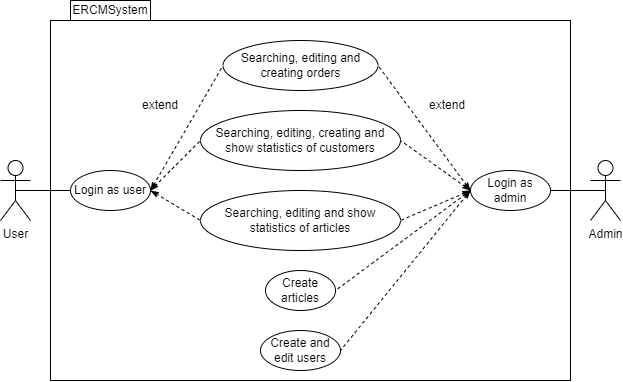

The diagram above was exported from draw.io. Its source (the exported page's mxGraphModel, read from the mxfile embedded in the PNG):
<mxGraphModel dx="981" dy="548" grid="1" gridSize="10" guides="1" tooltips="1" connect="1" arrows="1" fold="1" page="1" pageScale="1" pageWidth="827" pageHeight="1169" math="0" shadow="0">
  <root>
    <mxCell id="0" />
    <mxCell id="1" parent="0" />
    <mxCell id="BpyioPl_t23Bp6yVsNs1-25" value="" style="rounded=0;whiteSpace=wrap;html=1;" parent="1" vertex="1">
      <mxGeometry x="400" y="80" width="520" height="360" as="geometry" />
    </mxCell>
    <mxCell id="BpyioPl_t23Bp6yVsNs1-3" value="User" style="shape=umlActor;verticalLabelPosition=bottom;verticalAlign=top;html=1;outlineConnect=0;" parent="1" vertex="1">
      <mxGeometry x="350" y="220" width="30" height="60" as="geometry" />
    </mxCell>
    <mxCell id="BpyioPl_t23Bp6yVsNs1-4" value="Login as user" style="ellipse;whiteSpace=wrap;html=1;" parent="1" vertex="1">
      <mxGeometry x="420" y="230" width="80" height="40" as="geometry" />
    </mxCell>
    <mxCell id="BpyioPl_t23Bp6yVsNs1-5" value="ERCMSystem" style="rounded=0;whiteSpace=wrap;html=1;" parent="1" vertex="1">
      <mxGeometry x="420" y="60" width="80" height="20" as="geometry" />
    </mxCell>
    <mxCell id="BpyioPl_t23Bp6yVsNs1-8" value="Searching, editing and show statistics of articles" style="ellipse;whiteSpace=wrap;html=1;" parent="1" vertex="1">
      <mxGeometry x="550" y="250" width="200" height="60" as="geometry" />
    </mxCell>
    <mxCell id="BpyioPl_t23Bp6yVsNs1-9" value="Searching, editing, creating and show statistics of customers" style="ellipse;whiteSpace=wrap;html=1;" parent="1" vertex="1">
      <mxGeometry x="550" y="170" width="200" height="60" as="geometry" />
    </mxCell>
    <mxCell id="BpyioPl_t23Bp6yVsNs1-10" value="Searching, editing and creating orders" style="ellipse;whiteSpace=wrap;html=1;" parent="1" vertex="1">
      <mxGeometry x="572.5" y="100" width="155" height="50" as="geometry" />
    </mxCell>
    <mxCell id="BpyioPl_t23Bp6yVsNs1-11" value="Create and edit users" style="ellipse;whiteSpace=wrap;html=1;" parent="1" vertex="1">
      <mxGeometry x="610" y="390" width="80" height="40" as="geometry" />
    </mxCell>
    <mxCell id="BpyioPl_t23Bp6yVsNs1-12" value="Admin" style="shape=umlActor;verticalLabelPosition=bottom;verticalAlign=top;html=1;outlineConnect=0;" parent="1" vertex="1">
      <mxGeometry x="940" y="220" width="30" height="60" as="geometry" />
    </mxCell>
    <mxCell id="BpyioPl_t23Bp6yVsNs1-13" value="Create articles" style="ellipse;whiteSpace=wrap;html=1;" parent="1" vertex="1">
      <mxGeometry x="615" y="330" width="70" height="40" as="geometry" />
    </mxCell>
    <mxCell id="BpyioPl_t23Bp6yVsNs1-14" value="Login as admin" style="ellipse;whiteSpace=wrap;html=1;" parent="1" vertex="1">
      <mxGeometry x="820" y="230" width="80" height="40" as="geometry" />
    </mxCell>
    <mxCell id="BpyioPl_t23Bp6yVsNs1-15" value="" style="endArrow=none;html=1;rounded=0;exitX=0;exitY=0.5;exitDx=0;exitDy=0;entryX=1;entryY=0.5;entryDx=0;entryDy=0;dashed=1;startArrow=classicThin;startFill=1;endFill=0;" parent="1" source="BpyioPl_t23Bp6yVsNs1-14" target="BpyioPl_t23Bp6yVsNs1-11" edge="1">
      <mxGeometry width="50" height="50" relative="1" as="geometry">
        <mxPoint x="450" y="320" as="sourcePoint" />
        <mxPoint x="500" y="270" as="targetPoint" />
      </mxGeometry>
    </mxCell>
    <mxCell id="BpyioPl_t23Bp6yVsNs1-16" value="" style="endArrow=none;html=1;rounded=0;entryX=1;entryY=0.5;entryDx=0;entryDy=0;exitX=0;exitY=0.5;exitDx=0;exitDy=0;dashed=1;endFill=0;startArrow=classicThin;startFill=1;" parent="1" source="BpyioPl_t23Bp6yVsNs1-14" target="BpyioPl_t23Bp6yVsNs1-13" edge="1">
      <mxGeometry width="50" height="50" relative="1" as="geometry">
        <mxPoint x="400" y="350" as="sourcePoint" />
        <mxPoint x="500" y="270" as="targetPoint" />
      </mxGeometry>
    </mxCell>
    <mxCell id="BpyioPl_t23Bp6yVsNs1-17" value="" style="endArrow=none;html=1;rounded=0;exitX=0;exitY=0.5;exitDx=0;exitDy=0;entryX=1;entryY=0.5;entryDx=0;entryDy=0;dashed=1;endFill=0;startArrow=classicThin;startFill=1;" parent="1" source="BpyioPl_t23Bp6yVsNs1-14" target="BpyioPl_t23Bp6yVsNs1-8" edge="1">
      <mxGeometry width="50" height="50" relative="1" as="geometry">
        <mxPoint x="450" y="320" as="sourcePoint" />
        <mxPoint x="500" y="270" as="targetPoint" />
      </mxGeometry>
    </mxCell>
    <mxCell id="BpyioPl_t23Bp6yVsNs1-18" value="" style="endArrow=none;html=1;rounded=0;exitX=0;exitY=0.5;exitDx=0;exitDy=0;entryX=1;entryY=0.5;entryDx=0;entryDy=0;dashed=1;endFill=0;startArrow=classicThin;startFill=1;" parent="1" source="BpyioPl_t23Bp6yVsNs1-14" target="BpyioPl_t23Bp6yVsNs1-9" edge="1">
      <mxGeometry width="50" height="50" relative="1" as="geometry">
        <mxPoint x="450" y="320" as="sourcePoint" />
        <mxPoint x="500" y="270" as="targetPoint" />
      </mxGeometry>
    </mxCell>
    <mxCell id="BpyioPl_t23Bp6yVsNs1-19" value="" style="endArrow=none;html=1;rounded=0;exitX=0;exitY=0.5;exitDx=0;exitDy=0;entryX=1;entryY=0.5;entryDx=0;entryDy=0;dashed=1;startArrow=classicThin;startFill=1;endFill=0;" parent="1" source="BpyioPl_t23Bp6yVsNs1-14" target="BpyioPl_t23Bp6yVsNs1-10" edge="1">
      <mxGeometry width="50" height="50" relative="1" as="geometry">
        <mxPoint x="450" y="320" as="sourcePoint" />
        <mxPoint x="500" y="270" as="targetPoint" />
      </mxGeometry>
    </mxCell>
    <mxCell id="BpyioPl_t23Bp6yVsNs1-20" value="" style="endArrow=none;html=1;rounded=0;exitX=1;exitY=0.5;exitDx=0;exitDy=0;entryX=0;entryY=0.5;entryDx=0;entryDy=0;dashed=1;endFill=0;startArrow=classicThin;startFill=1;" parent="1" source="BpyioPl_t23Bp6yVsNs1-4" target="BpyioPl_t23Bp6yVsNs1-10" edge="1">
      <mxGeometry width="50" height="50" relative="1" as="geometry">
        <mxPoint x="450" y="320" as="sourcePoint" />
        <mxPoint x="500" y="270" as="targetPoint" />
      </mxGeometry>
    </mxCell>
    <mxCell id="BpyioPl_t23Bp6yVsNs1-21" value="" style="endArrow=none;html=1;rounded=0;exitX=1;exitY=0.5;exitDx=0;exitDy=0;entryX=0;entryY=0.5;entryDx=0;entryDy=0;dashed=1;endFill=0;startArrow=classicThin;startFill=1;" parent="1" source="BpyioPl_t23Bp6yVsNs1-4" target="BpyioPl_t23Bp6yVsNs1-9" edge="1">
      <mxGeometry width="50" height="50" relative="1" as="geometry">
        <mxPoint x="450" y="320" as="sourcePoint" />
        <mxPoint x="500" y="270" as="targetPoint" />
      </mxGeometry>
    </mxCell>
    <mxCell id="BpyioPl_t23Bp6yVsNs1-22" value="" style="endArrow=none;html=1;rounded=0;exitX=1;exitY=0.5;exitDx=0;exitDy=0;entryX=0;entryY=0.5;entryDx=0;entryDy=0;dashed=1;endFill=0;startArrow=classicThin;startFill=1;" parent="1" source="BpyioPl_t23Bp6yVsNs1-4" target="BpyioPl_t23Bp6yVsNs1-8" edge="1">
      <mxGeometry width="50" height="50" relative="1" as="geometry">
        <mxPoint x="450" y="320" as="sourcePoint" />
        <mxPoint x="500" y="270" as="targetPoint" />
      </mxGeometry>
    </mxCell>
    <mxCell id="BpyioPl_t23Bp6yVsNs1-23" value="" style="endArrow=none;html=1;rounded=0;exitX=1;exitY=0.5;exitDx=0;exitDy=0;entryX=0.5;entryY=0.5;entryDx=0;entryDy=0;entryPerimeter=0;" parent="1" source="BpyioPl_t23Bp6yVsNs1-14" target="BpyioPl_t23Bp6yVsNs1-12" edge="1">
      <mxGeometry width="50" height="50" relative="1" as="geometry">
        <mxPoint x="1200" y="320" as="sourcePoint" />
        <mxPoint x="1250" y="270" as="targetPoint" />
      </mxGeometry>
    </mxCell>
    <mxCell id="BpyioPl_t23Bp6yVsNs1-24" value="" style="endArrow=none;html=1;rounded=0;entryX=0;entryY=0.5;entryDx=0;entryDy=0;exitX=0.5;exitY=0.5;exitDx=0;exitDy=0;exitPerimeter=0;" parent="1" source="BpyioPl_t23Bp6yVsNs1-3" target="BpyioPl_t23Bp6yVsNs1-4" edge="1">
      <mxGeometry width="50" height="50" relative="1" as="geometry">
        <mxPoint x="400" y="320" as="sourcePoint" />
        <mxPoint x="450" y="270" as="targetPoint" />
      </mxGeometry>
    </mxCell>
    <mxCell id="BpyioPl_t23Bp6yVsNs1-26" value="extend" style="text;html=1;strokeColor=none;fillColor=none;align=center;verticalAlign=middle;whiteSpace=wrap;rounded=0;" parent="1" vertex="1">
      <mxGeometry x="767" y="150" width="60" height="30" as="geometry" />
    </mxCell>
    <mxCell id="BpyioPl_t23Bp6yVsNs1-27" value="extend" style="text;html=1;strokeColor=none;fillColor=none;align=center;verticalAlign=middle;whiteSpace=wrap;rounded=0;" parent="1" vertex="1">
      <mxGeometry x="480" y="150" width="60" height="30" as="geometry" />
    </mxCell>
  </root>
</mxGraphModel>